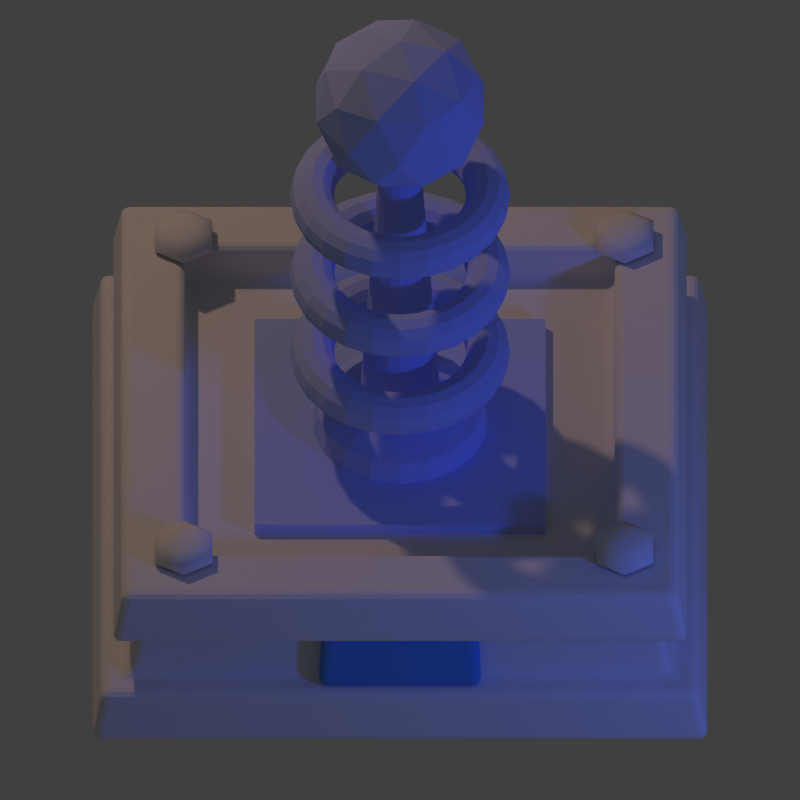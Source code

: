 # Source: tower-electric-level1.blend  (saved by Blender 2.73.0; exported with 4.5.12 LTS)
import bpy
from mathutils import Matrix  # noqa: F401  (used for matrix-valued properties, if any)

bpy.ops.wm.read_factory_settings(use_empty=True)
scene = bpy.context.scene
scene.name = 'Scene'

# ---- collections
col_collection_1 = bpy.data.collections.new('Collection 1'); scene.collection.children.link(col_collection_1)

# ---- materials (node trees are filled in below, after node groups)
mat_material_002 = bpy.data.materials.new('Material.002')
mat_material_002.alpha_threshold = 0.0
mat_material_002.use_transparent_shadow = False
mat_material_002.diffuse_color = (0.1107, 0.3187, 0.8, 1.0)
mat_material_002.roughness = 0.5
mat_default_001 = bpy.data.materials.new('Default.001')
mat_default_001.alpha_threshold = 0.0
mat_default_001.use_transparent_shadow = False
mat_default_001.diffuse_color = (0.4534, 0.5421, 1.0, 1.0)
mat_default_001.roughness = 0.5
mat_default_001.specular_intensity = 1.0
mat_default_001.line_color = (0.0, 0.0, 0.0, 1.0)
mat_default = bpy.data.materials.new('Default')
mat_default.alpha_threshold = 0.0
mat_default.use_transparent_shadow = False
mat_default.roughness = 0.5
mat_default.specular_intensity = 1.0
mat_default.line_color = (0.0, 0.0, 0.0, 1.0)
mat_default_003 = bpy.data.materials.new('Default.003')
mat_default_003.alpha_threshold = 0.0
mat_default_003.use_transparent_shadow = False
mat_default_003.roughness = 0.5
mat_default_003.specular_intensity = 1.0
mat_default_003.line_color = (0.0, 0.0, 0.0, 1.0)

# ---- material node trees

# ---- world
world_world = bpy.data.worlds.new('World'); scene.world = world_world
world_world.color = (0.05088, 0.05088, 0.05088)
world_world.use_sun_shadow = False
world_world.sun_shadow_jitter_overblur = 0.0
world_world.cycles.sampling_method = 'MANUAL'
world_world.cycles.sample_map_resolution = 256

# ---- cameras
cam_camera = bpy.data.cameras.new('Camera')
cam_camera.type = 'ORTHO'
cam_camera.clip_end = 100.0
cam_camera.lens = 70.0
cam_camera.sensor_width = 32.0
cam_camera.sensor_height = 18.0
cam_camera.ortho_scale = 1.814
cam_camera.dof.focus_distance = 0.0
cam_camera.dof.aperture_fstop = 128.0

# ---- lights
light_lamp_001 = bpy.data.lights.new('Lamp.001', 'POINT')
light_lamp_001.color = (0.05581, 0.1399, 1.0)
light_lamp_001.transmission_factor = 0.0
light_lamp_001.cutoff_distance = 30.0
light_lamp_001.energy = 70.0
light_lamp_001.shadow_buffer_clip_start = 1.001
light_lamp_001.shadow_soft_size = 0.1
light_lamp_001.shadow_maximum_resolution = 0.006
light_lamp_001.use_absolute_resolution = True
light_lamp_001.cycles.use_multiple_importance_sampling = False
light_lamp = bpy.data.lights.new('Lamp', 'POINT')
light_lamp.color = (0.8389, 0.5141, 0.3541)
light_lamp.transmission_factor = 0.0
light_lamp.cutoff_distance = 30.0
light_lamp.energy = 150.0
light_lamp.shadow_buffer_clip_start = 1.001
light_lamp.shadow_soft_size = 0.1
light_lamp.shadow_maximum_resolution = 0.006
light_lamp.use_absolute_resolution = True
light_lamp.cycles.use_multiple_importance_sampling = False

# ---- meshes
me_cube_008 = bpy.data.meshes.new('Cube.008')
me_cube_008.from_pydata([(-0.1846, -0.6155, -0.8667), (-0.1783, -0.5942, -0.7333), (0.1783, -0.5942, -0.7333), (0.1846, -0.6155, -0.8667), (-0.1846, -0.6608, -0.8667), (-0.1783, -0.6396, -0.7333), (0.1783, -0.6396, -0.7333), (0.1846, -0.6608, -0.8667)], [], [(2, 3, 0, 1), (6, 5, 4, 7), (0, 3, 7, 4), (2, 1, 5, 6), (3, 2, 6, 7), (1, 0, 4, 5)])
me_cube_008.materials.append(mat_material_002)
me_cube_008.use_remesh_preserve_volume = False
me_cube_008.use_remesh_preserve_attributes = False
me_cube_008.use_mirror_vertex_groups = False
me_cube_008.update()
me_plane = bpy.data.meshes.new('Plane')
me_plane.from_pydata([(-0.33, -0.33, 0.0), (0.33, -0.33, 0.0), (-0.33, 0.33, 0.0), (0.33, 0.33, 0.0), (-0.33, -0.33, 0.03), (0.33, -0.33, 0.03), (-0.33, 0.33, 0.03), (0.33, 0.33, 0.03)], [], [(0, 2, 3, 1), (4, 5, 7, 6), (3, 2, 6, 7), (1, 3, 7, 5), (0, 1, 5, 4), (2, 0, 4, 6)])
me_plane.materials.append(mat_default_001)
me_plane.use_remesh_preserve_volume = False
me_plane.use_remesh_preserve_attributes = False
me_plane.use_mirror_vertex_groups = False
me_plane.update()
me_torus = bpy.data.meshes.new('Torus')
me_torus.from_pydata([(0.25, 0.0, 0.0), (0.2433, 0.0, 0.025), (0.225, 0.0, 0.0433), (0.2, 0.0, 0.05), (0.175, 0.0, 0.0433), (0.1567, 0.0, 0.025), (0.15, 0.0, 6.123e-18), (0.1567, 0.0, -0.025), (0.175, 0.0, -0.0433), (0.2, 0.0, -0.05), (0.225, 0.0, -0.0433), (0.2433, 0.0, -0.025), (0.2415, 0.0647, 0.0), (0.235, 0.06297, 0.025), (0.2173, 0.05823, 0.0433), (0.1932, 0.05176, 0.05), (0.169, 0.04529, 0.0433), (0.1514, 0.04056, 0.025), (0.1449, 0.03882, 6.123e-18), (0.1514, 0.04056, -0.025), (0.169, 0.04529, -0.0433), (0.1932, 0.05176, -0.05), (0.2173, 0.05823, -0.0433), (0.235, 0.06297, -0.025), (0.2165, 0.125, 0.0), (0.2107, 0.1217, 0.025), (0.1949, 0.1125, 0.0433), (0.1732, 0.1, 0.05), (0.1516, 0.0875, 0.0433), (0.1357, 0.07835, 0.025), (0.1299, 0.075, 6.123e-18), (0.1357, 0.07835, -0.025), (0.1516, 0.0875, -0.0433), (0.1732, 0.1, -0.05), (0.1949, 0.1125, -0.0433), (0.2107, 0.1217, -0.025), (0.1768, 0.1768, 0.0), (0.172, 0.172, 0.025), (0.1591, 0.1591, 0.0433), (0.1414, 0.1414, 0.05), (0.1237, 0.1237, 0.0433), (0.1108, 0.1108, 0.025), (0.1061, 0.1061, 6.123e-18), (0.1108, 0.1108, -0.025), (0.1237, 0.1237, -0.0433), (0.1414, 0.1414, -0.05), (0.1591, 0.1591, -0.0433), (0.172, 0.172, -0.025), (0.125, 0.2165, 0.0), (0.1217, 0.2107, 0.025), (0.1125, 0.1949, 0.0433), (0.1, 0.1732, 0.05), (0.0875, 0.1516, 0.0433), (0.07835, 0.1357, 0.025), (0.075, 0.1299, 6.123e-18), (0.07835, 0.1357, -0.025), (0.0875, 0.1516, -0.0433), (0.1, 0.1732, -0.05), (0.1125, 0.1949, -0.0433), (0.1217, 0.2107, -0.025), (0.0647, 0.2415, 0.0), (0.06297, 0.235, 0.025), (0.05823, 0.2173, 0.0433), (0.05176, 0.1932, 0.05), (0.04529, 0.169, 0.0433), (0.04056, 0.1514, 0.025), (0.03882, 0.1449, 6.123e-18), (0.04056, 0.1514, -0.025), (0.04529, 0.169, -0.0433), (0.05176, 0.1932, -0.05), (0.05823, 0.2173, -0.0433), (0.06297, 0.235, -0.025), (2.235e-08, 0.25, 0.0), (2.235e-08, 0.2433, 0.025), (2.235e-08, 0.225, 0.0433), (7.451e-09, 0.2, 0.05), (7.451e-09, 0.175, 0.0433), (2.235e-08, 0.1567, 0.025), (7.451e-09, 0.15, 6.123e-18), (2.235e-08, 0.1567, -0.025), (7.451e-09, 0.175, -0.0433), (7.451e-09, 0.2, -0.05), (2.235e-08, 0.225, -0.0433), (2.235e-08, 0.2433, -0.025), (-0.0647, 0.2415, 0.0), (-0.06297, 0.235, 0.025), (-0.05823, 0.2173, 0.0433), (-0.05176, 0.1932, 0.05), (-0.04529, 0.169, 0.0433), (-0.04056, 0.1514, 0.025), (-0.03882, 0.1449, 6.123e-18), (-0.04056, 0.1514, -0.025), (-0.04529, 0.169, -0.0433), (-0.05176, 0.1932, -0.05), (-0.05823, 0.2173, -0.0433), (-0.06297, 0.235, -0.025), (-0.125, 0.2165, 0.0), (-0.1217, 0.2107, 0.025), (-0.1125, 0.1949, 0.0433), (-0.1, 0.1732, 0.05), (-0.0875, 0.1516, 0.0433), (-0.07835, 0.1357, 0.025), (-0.075, 0.1299, 6.123e-18), (-0.07835, 0.1357, -0.025), (-0.0875, 0.1516, -0.0433), (-0.1, 0.1732, -0.05), (-0.1125, 0.1949, -0.0433), (-0.1217, 0.2107, -0.025), (-0.1768, 0.1768, 0.0), (-0.172, 0.172, 0.025), (-0.1591, 0.1591, 0.0433), (-0.1414, 0.1414, 0.05), (-0.1237, 0.1237, 0.0433), (-0.1108, 0.1108, 0.025), (-0.1061, 0.1061, 6.123e-18), (-0.1108, 0.1108, -0.025), (-0.1237, 0.1237, -0.0433), (-0.1414, 0.1414, -0.05), (-0.1591, 0.1591, -0.0433), (-0.172, 0.172, -0.025), (-0.2165, 0.125, 0.0), (-0.2107, 0.1217, 0.025), (-0.1949, 0.1125, 0.0433), (-0.1732, 0.1, 0.05), (-0.1516, 0.0875, 0.0433), (-0.1357, 0.07835, 0.025), (-0.1299, 0.075, 6.123e-18), (-0.1357, 0.07835, -0.025), (-0.1516, 0.0875, -0.0433), (-0.1732, 0.1, -0.05), (-0.1949, 0.1125, -0.0433), (-0.2107, 0.1217, -0.025), (-0.2415, 0.0647, 0.0), (-0.235, 0.06297, 0.025), (-0.2173, 0.05823, 0.0433), (-0.1932, 0.05176, 0.05), (-0.169, 0.04529, 0.0433), (-0.1514, 0.04056, 0.025), (-0.1449, 0.03882, 6.123e-18), (-0.1514, 0.04056, -0.025), (-0.169, 0.04529, -0.0433), (-0.1932, 0.05176, -0.05), (-0.2173, 0.05823, -0.0433), (-0.235, 0.06297, -0.025), (-0.25, 2.186e-08, 0.0), (-0.2433, 2.127e-08, 0.025), (-0.225, 1.967e-08, 0.0433), (-0.2, 1.748e-08, 0.05), (-0.175, 1.53e-08, 0.0433), (-0.1567, 1.37e-08, 0.025), (-0.15, 1.311e-08, 6.123e-18), (-0.1567, 1.37e-08, -0.025), (-0.175, 1.53e-08, -0.0433), (-0.2, 1.748e-08, -0.05), (-0.225, 1.967e-08, -0.0433), (-0.2433, 2.127e-08, -0.025), (-0.2415, -0.0647, 0.0), (-0.235, -0.06297, 0.025), (-0.2173, -0.05823, 0.0433), (-0.1932, -0.05176, 0.05), (-0.169, -0.04529, 0.0433), (-0.1514, -0.04056, 0.025), (-0.1449, -0.03882, 6.123e-18), (-0.1514, -0.04056, -0.025), (-0.169, -0.04529, -0.0433), (-0.1932, -0.05176, -0.05), (-0.2173, -0.05823, -0.0433), (-0.235, -0.06297, -0.025), (-0.2165, -0.125, 0.0), (-0.2107, -0.1217, 0.025), (-0.1949, -0.1125, 0.0433), (-0.1732, -0.1, 0.05), (-0.1516, -0.0875, 0.0433), (-0.1357, -0.07835, 0.025), (-0.1299, -0.075, 6.123e-18), (-0.1357, -0.07835, -0.025), (-0.1516, -0.0875, -0.0433), (-0.1732, -0.1, -0.05), (-0.1949, -0.1125, -0.0433), (-0.2107, -0.1217, -0.025), (-0.1768, -0.1768, 0.0), (-0.172, -0.172, 0.025), (-0.1591, -0.1591, 0.0433), (-0.1414, -0.1414, 0.05), (-0.1237, -0.1237, 0.0433), (-0.1108, -0.1108, 0.025), (-0.1061, -0.1061, 6.123e-18), (-0.1108, -0.1108, -0.025), (-0.1237, -0.1237, -0.0433), (-0.1414, -0.1414, -0.05), (-0.1591, -0.1591, -0.0433), (-0.172, -0.172, -0.025), (-0.125, -0.2165, 0.0), (-0.1217, -0.2107, 0.025), (-0.1125, -0.1949, 0.0433), (-0.1, -0.1732, 0.05), (-0.0875, -0.1516, 0.0433), (-0.07835, -0.1357, 0.025), (-0.075, -0.1299, 6.123e-18), (-0.07835, -0.1357, -0.025), (-0.0875, -0.1516, -0.0433), (-0.1, -0.1732, -0.05), (-0.1125, -0.1949, -0.0433), (-0.1217, -0.2107, -0.025), (-0.0647, -0.2415, 0.0), (-0.06297, -0.235, 0.025), (-0.05823, -0.2173, 0.0433), (-0.05176, -0.1932, 0.05), (-0.04529, -0.169, 0.0433), (-0.04056, -0.1514, 0.025), (-0.03882, -0.1449, 6.123e-18), (-0.04056, -0.1514, -0.025), (-0.04529, -0.169, -0.0433), (-0.05176, -0.1932, -0.05), (-0.05823, -0.2173, -0.0433), (-0.06297, -0.235, -0.025), (2.235e-08, -0.25, 0.0), (2.235e-08, -0.2433, 0.025), (2.235e-08, -0.225, 0.0433), (7.451e-09, -0.2, 0.05), (7.451e-09, -0.175, 0.0433), (2.235e-08, -0.1567, 0.025), (7.451e-09, -0.15, 6.123e-18), (2.235e-08, -0.1567, -0.025), (7.451e-09, -0.175, -0.0433), (7.451e-09, -0.2, -0.05), (2.235e-08, -0.225, -0.0433), (2.235e-08, -0.2433, -0.025), (0.0647, -0.2415, 0.0), (0.06297, -0.235, 0.025), (0.05823, -0.2173, 0.0433), (0.05176, -0.1932, 0.05), (0.04529, -0.169, 0.0433), (0.04056, -0.1514, 0.025), (0.03882, -0.1449, 6.123e-18), (0.04056, -0.1514, -0.025), (0.04529, -0.169, -0.0433), (0.05176, -0.1932, -0.05), (0.05823, -0.2173, -0.0433), (0.06297, -0.235, -0.025), (0.125, -0.2165, 0.0), (0.1217, -0.2107, 0.025), (0.1125, -0.1949, 0.0433), (0.1, -0.1732, 0.05), (0.0875, -0.1516, 0.0433), (0.07835, -0.1357, 0.025), (0.075, -0.1299, 6.123e-18), (0.07835, -0.1357, -0.025), (0.0875, -0.1516, -0.0433), (0.1, -0.1732, -0.05), (0.1125, -0.1949, -0.0433), (0.1217, -0.2107, -0.025), (0.1768, -0.1768, 0.0), (0.172, -0.172, 0.025), (0.1591, -0.1591, 0.0433), (0.1414, -0.1414, 0.05), (0.1237, -0.1237, 0.0433), (0.1108, -0.1108, 0.025), (0.1061, -0.1061, 6.123e-18), (0.1108, -0.1108, -0.025), (0.1237, -0.1237, -0.0433), (0.1414, -0.1414, -0.05), (0.1591, -0.1591, -0.0433), (0.172, -0.172, -0.025), (0.2165, -0.125, 0.0), (0.2107, -0.1217, 0.025), (0.1949, -0.1125, 0.0433), (0.1732, -0.1, 0.05), (0.1516, -0.0875, 0.0433), (0.1357, -0.07835, 0.025), (0.1299, -0.075, 6.123e-18), (0.1357, -0.07835, -0.025), (0.1516, -0.0875, -0.0433), (0.1732, -0.1, -0.05), (0.1949, -0.1125, -0.0433), (0.2107, -0.1217, -0.025), (0.2415, -0.0647, 0.0), (0.235, -0.06297, 0.025), (0.2173, -0.05823, 0.0433), (0.1932, -0.05176, 0.05), (0.169, -0.04529, 0.0433), (0.1514, -0.04056, 0.025), (0.1449, -0.03882, 6.123e-18), (0.1514, -0.04056, -0.025), (0.169, -0.04529, -0.0433), (0.1932, -0.05176, -0.05), (0.2173, -0.05823, -0.0433), (0.235, -0.06297, -0.025)], [], [(0, 12, 13, 1), (1, 13, 14, 2), (2, 14, 15, 3), (3, 15, 16, 4), (4, 16, 17, 5), (5, 17, 18, 6), (6, 18, 19, 7), (7, 19, 20, 8), (8, 20, 21, 9), (9, 21, 22, 10), (10, 22, 23, 11), (0, 11, 23, 12), (12, 24, 25, 13), (13, 25, 26, 14), (14, 26, 27, 15), (15, 27, 28, 16), (16, 28, 29, 17), (17, 29, 30, 18), (18, 30, 31, 19), (19, 31, 32, 20), (20, 32, 33, 21), (21, 33, 34, 22), (22, 34, 35, 23), (23, 35, 24, 12), (24, 36, 37, 25), (25, 37, 38, 26), (26, 38, 39, 27), (27, 39, 40, 28), (28, 40, 41, 29), (29, 41, 42, 30), (30, 42, 43, 31), (31, 43, 44, 32), (32, 44, 45, 33), (33, 45, 46, 34), (34, 46, 47, 35), (35, 47, 36, 24), (36, 48, 49, 37), (37, 49, 50, 38), (38, 50, 51, 39), (39, 51, 52, 40), (40, 52, 53, 41), (41, 53, 54, 42), (42, 54, 55, 43), (43, 55, 56, 44), (44, 56, 57, 45), (45, 57, 58, 46), (46, 58, 59, 47), (47, 59, 48, 36), (48, 60, 61, 49), (49, 61, 62, 50), (50, 62, 63, 51), (51, 63, 64, 52), (52, 64, 65, 53), (53, 65, 66, 54), (54, 66, 67, 55), (55, 67, 68, 56), (56, 68, 69, 57), (57, 69, 70, 58), (58, 70, 71, 59), (59, 71, 60, 48), (60, 72, 73, 61), (61, 73, 74, 62), (62, 74, 75, 63), (63, 75, 76, 64), (64, 76, 77, 65), (65, 77, 78, 66), (66, 78, 79, 67), (67, 79, 80, 68), (68, 80, 81, 69), (69, 81, 82, 70), (70, 82, 83, 71), (71, 83, 72, 60), (72, 84, 85, 73), (73, 85, 86, 74), (74, 86, 87, 75), (75, 87, 88, 76), (76, 88, 89, 77), (77, 89, 90, 78), (78, 90, 91, 79), (79, 91, 92, 80), (80, 92, 93, 81), (81, 93, 94, 82), (82, 94, 95, 83), (83, 95, 84, 72), (84, 96, 97, 85), (85, 97, 98, 86), (86, 98, 99, 87), (87, 99, 100, 88), (88, 100, 101, 89), (89, 101, 102, 90), (90, 102, 103, 91), (91, 103, 104, 92), (92, 104, 105, 93), (93, 105, 106, 94), (94, 106, 107, 95), (95, 107, 96, 84), (96, 108, 109, 97), (97, 109, 110, 98), (98, 110, 111, 99), (99, 111, 112, 100), (100, 112, 113, 101), (101, 113, 114, 102), (102, 114, 115, 103), (103, 115, 116, 104), (104, 116, 117, 105), (105, 117, 118, 106), (106, 118, 119, 107), (107, 119, 108, 96), (108, 120, 121, 109), (109, 121, 122, 110), (110, 122, 123, 111), (111, 123, 124, 112), (112, 124, 125, 113), (113, 125, 126, 114), (114, 126, 127, 115), (115, 127, 128, 116), (116, 128, 129, 117), (117, 129, 130, 118), (118, 130, 131, 119), (119, 131, 120, 108), (120, 132, 133, 121), (121, 133, 134, 122), (122, 134, 135, 123), (123, 135, 136, 124), (124, 136, 137, 125), (125, 137, 138, 126), (126, 138, 139, 127), (127, 139, 140, 128), (128, 140, 141, 129), (129, 141, 142, 130), (130, 142, 143, 131), (131, 143, 132, 120), (132, 144, 145, 133), (133, 145, 146, 134), (134, 146, 147, 135), (135, 147, 148, 136), (136, 148, 149, 137), (137, 149, 150, 138), (138, 150, 151, 139), (139, 151, 152, 140), (140, 152, 153, 141), (141, 153, 154, 142), (142, 154, 155, 143), (143, 155, 144, 132), (144, 156, 157, 145), (145, 157, 158, 146), (146, 158, 159, 147), (147, 159, 160, 148), (148, 160, 161, 149), (149, 161, 162, 150), (150, 162, 163, 151), (151, 163, 164, 152), (152, 164, 165, 153), (153, 165, 166, 154), (154, 166, 167, 155), (155, 167, 156, 144), (156, 168, 169, 157), (157, 169, 170, 158), (158, 170, 171, 159), (159, 171, 172, 160), (160, 172, 173, 161), (161, 173, 174, 162), (162, 174, 175, 163), (163, 175, 176, 164), (164, 176, 177, 165), (165, 177, 178, 166), (166, 178, 179, 167), (167, 179, 168, 156), (168, 180, 181, 169), (169, 181, 182, 170), (170, 182, 183, 171), (171, 183, 184, 172), (172, 184, 185, 173), (173, 185, 186, 174), (174, 186, 187, 175), (175, 187, 188, 176), (176, 188, 189, 177), (177, 189, 190, 178), (178, 190, 191, 179), (179, 191, 180, 168), (180, 192, 193, 181), (181, 193, 194, 182), (182, 194, 195, 183), (183, 195, 196, 184), (184, 196, 197, 185), (185, 197, 198, 186), (186, 198, 199, 187), (187, 199, 200, 188), (188, 200, 201, 189), (189, 201, 202, 190), (190, 202, 203, 191), (191, 203, 192, 180), (192, 204, 205, 193), (193, 205, 206, 194), (194, 206, 207, 195), (195, 207, 208, 196), (196, 208, 209, 197), (197, 209, 210, 198), (198, 210, 211, 199), (199, 211, 212, 200), (200, 212, 213, 201), (201, 213, 214, 202), (202, 214, 215, 203), (203, 215, 204, 192), (204, 216, 217, 205), (205, 217, 218, 206), (206, 218, 219, 207), (207, 219, 220, 208), (208, 220, 221, 209), (209, 221, 222, 210), (210, 222, 223, 211), (211, 223, 224, 212), (212, 224, 225, 213), (213, 225, 226, 214), (214, 226, 227, 215), (215, 227, 216, 204), (216, 228, 229, 217), (217, 229, 230, 218), (218, 230, 231, 219), (219, 231, 232, 220), (220, 232, 233, 221), (221, 233, 234, 222), (222, 234, 235, 223), (223, 235, 236, 224), (224, 236, 237, 225), (225, 237, 238, 226), (226, 238, 239, 227), (227, 239, 228, 216), (228, 240, 241, 229), (229, 241, 242, 230), (230, 242, 243, 231), (231, 243, 244, 232), (232, 244, 245, 233), (233, 245, 246, 234), (234, 246, 247, 235), (235, 247, 248, 236), (236, 248, 249, 237), (237, 249, 250, 238), (238, 250, 251, 239), (239, 251, 240, 228), (240, 252, 253, 241), (241, 253, 254, 242), (242, 254, 255, 243), (243, 255, 256, 244), (244, 256, 257, 245), (245, 257, 258, 246), (246, 258, 259, 247), (247, 259, 260, 248), (248, 260, 261, 249), (249, 261, 262, 250), (250, 262, 263, 251), (251, 263, 252, 240), (252, 264, 265, 253), (253, 265, 266, 254), (254, 266, 267, 255), (255, 267, 268, 256), (256, 268, 269, 257), (257, 269, 270, 258), (258, 270, 271, 259), (259, 271, 272, 260), (260, 272, 273, 261), (261, 273, 274, 262), (262, 274, 275, 263), (263, 275, 264, 252), (264, 276, 277, 265), (265, 277, 278, 266), (266, 278, 279, 267), (267, 279, 280, 268), (268, 280, 281, 269), (269, 281, 282, 270), (270, 282, 283, 271), (271, 283, 284, 272), (272, 284, 285, 273), (273, 285, 286, 274), (274, 286, 287, 275), (275, 287, 276, 264), (276, 0, 1, 277), (277, 1, 2, 278), (278, 2, 3, 279), (279, 3, 4, 280), (280, 4, 5, 281), (281, 5, 6, 282), (282, 6, 7, 283), (283, 7, 8, 284), (284, 8, 9, 285), (285, 9, 10, 286), (286, 10, 11, 287), (287, 11, 0, 276)])
me_torus.materials.append(mat_default_001)
me_torus.use_remesh_preserve_volume = False
me_torus.use_remesh_preserve_attributes = False
me_torus.use_mirror_vertex_groups = False
me_torus.update()
me_icosphere = bpy.data.meshes.new('Icosphere')
me_icosphere.from_pydata([(0.0, 0.0, -0.2), (0.1447, -0.1051, -0.08944), (-0.05528, -0.1701, -0.08944), (-0.1789, 0.0, -0.08944), (-0.05528, 0.1701, -0.08944), (0.1447, 0.1051, -0.08944), (0.05528, -0.1701, 0.08944), (-0.1447, -0.1051, 0.08944), (-0.1447, 0.1051, 0.08944), (0.05528, 0.1701, 0.08944), (0.1789, 0.0, 0.08944), (0.0, 0.0, 0.2), (-0.03249, -0.1, -0.1701), (0.08506, -0.0618, -0.1701), (0.05257, -0.1618, -0.1051), (0.1701, 0.0, -0.1051), (0.08506, 0.0618, -0.1701), (-0.1051, 0.0, -0.1701), (-0.1376, -0.1, -0.1051), (-0.03249, 0.1, -0.1701), (-0.1376, 0.1, -0.1051), (0.05257, 0.1618, -0.1051), (0.1902, -0.0618, 0.0), (0.1902, 0.0618, 0.0), (0.0, -0.2, 0.0), (0.1176, -0.1618, 0.0), (-0.1902, -0.0618, 0.0), (-0.1176, -0.1618, 0.0), (-0.1176, 0.1618, 0.0), (-0.1902, 0.0618, 0.0), (0.1176, 0.1618, 0.0), (0.0, 0.2, 0.0), (0.1376, -0.1, 0.1051), (-0.05257, -0.1618, 0.1051), (-0.1701, 0.0, 0.1051), (-0.05257, 0.1618, 0.1051), (0.1376, 0.1, 0.1051), (0.03249, -0.1, 0.1701), (0.1051, 0.0, 0.1701), (-0.08506, -0.0618, 0.1701), (-0.08506, 0.0618, 0.1701), (0.03249, 0.1, 0.1701)], [], [(0, 13, 12), (1, 13, 15), (0, 12, 17), (0, 17, 19), (0, 19, 16), (1, 15, 22), (2, 14, 24), (3, 18, 26), (4, 20, 28), (5, 21, 30), (1, 22, 25), (2, 24, 27), (3, 26, 29), (4, 28, 31), (5, 30, 23), (6, 32, 37), (7, 33, 39), (8, 34, 40), (9, 35, 41), (10, 36, 38), (38, 41, 11), (38, 36, 41), (36, 9, 41), (41, 40, 11), (41, 35, 40), (35, 8, 40), (40, 39, 11), (40, 34, 39), (34, 7, 39), (39, 37, 11), (39, 33, 37), (33, 6, 37), (37, 38, 11), (37, 32, 38), (32, 10, 38), (23, 36, 10), (23, 30, 36), (30, 9, 36), (31, 35, 9), (31, 28, 35), (28, 8, 35), (29, 34, 8), (29, 26, 34), (26, 7, 34), (27, 33, 7), (27, 24, 33), (24, 6, 33), (25, 32, 6), (25, 22, 32), (22, 10, 32), (30, 31, 9), (30, 21, 31), (21, 4, 31), (28, 29, 8), (28, 20, 29), (20, 3, 29), (26, 27, 7), (26, 18, 27), (18, 2, 27), (24, 25, 6), (24, 14, 25), (14, 1, 25), (22, 23, 10), (22, 15, 23), (15, 5, 23), (16, 21, 5), (16, 19, 21), (19, 4, 21), (19, 20, 4), (19, 17, 20), (17, 3, 20), (17, 18, 3), (17, 12, 18), (12, 2, 18), (15, 16, 5), (15, 13, 16), (13, 0, 16), (12, 14, 2), (12, 13, 14), (13, 1, 14)])
me_icosphere.materials.append(mat_default_001)
me_icosphere.use_remesh_preserve_volume = False
me_icosphere.use_remesh_preserve_attributes = False
me_icosphere.use_mirror_vertex_groups = False
me_icosphere.update()
me_cube_007 = bpy.data.meshes.new('Cube.007')
me_cube_007.from_pydata([(0.0, 0.2, -1.2), (-4.303e-10, 0.0311, -0.1), (0.0684, 0.1879, -1.2), (0.01064, 0.02922, -0.1), (0.1286, 0.1532, -1.2), (0.01999, 0.02382, -0.1), (0.1732, 0.1, -1.2), (0.02693, 0.01555, -0.1), (0.197, 0.03473, -1.2), (0.03062, 0.0054, -0.1), (0.197, -0.03473, -1.2), (0.03062, -0.0054, -0.1), (0.1732, -0.1, -1.2), (0.02693, -0.01555, -0.1), (0.1286, -0.1532, -1.2), (0.01999, -0.02382, -0.1), (0.0684, -0.1879, -1.2), (0.01064, -0.02922, -0.1), (3.02e-08, -0.2, -1.2), (4.265e-09, -0.0311, -0.1), (-0.0684, -0.1879, -1.2), (-0.01064, -0.02922, -0.1), (-0.1286, -0.1532, -1.2), (-0.01999, -0.02382, -0.1), (-0.1732, -0.1, -1.2), (-0.02693, -0.01555, -0.1), (-0.197, -0.03473, -1.2), (-0.03062, -0.0054, -0.1), (-0.197, 0.03473, -1.2), (-0.03062, 0.0054, -0.1), (-0.1732, 0.1, -1.2), (-0.02693, 0.01555, -0.1), (-0.1286, 0.1532, -1.2), (-0.01999, 0.02382, -0.1), (-0.0684, 0.1879, -1.2), (-0.01064, 0.02922, -0.1), (-3.033e-09, 0.09179, -1.1), (0.0314, 0.08626, -1.1), (0.059, 0.07032, -1.1), (0.0795, 0.0459, -1.1), (0.0904, 0.01594, -1.1), (0.0904, -0.01594, -1.1), (0.0795, -0.0459, -1.1), (0.059, -0.07032, -1.1), (0.0314, -0.08626, -1.1), (1.083e-08, -0.09179, -1.1), (-0.0314, -0.08626, -1.1), (-0.059, -0.07032, -1.1), (-0.0795, -0.0459, -1.1), (-0.0904, -0.01594, -1.1), (-0.0904, 0.01594, -1.1), (-0.0795, 0.0459, -1.1), (-0.059, 0.07032, -1.1), (-0.0314, 0.08626, -1.1), (0.06438, 0.1769, -1.149), (0.121, 0.1442, -1.149), (0.163, 0.09411, -1.149), (0.1854, 0.03268, -1.149), (0.1854, -0.03268, -1.149), (0.163, -0.09411, -1.149), (0.121, -0.1442, -1.149), (0.06438, -0.1769, -1.149), (2.809e-08, -0.1882, -1.149), (-0.06438, -0.1769, -1.149), (-0.121, -0.1442, -1.149), (-0.163, -0.09411, -1.149), (-0.1854, -0.03268, -1.149), (-0.1854, 0.03268, -1.149), (-0.163, 0.09411, -1.149), (-0.121, 0.1442, -1.149), (-0.06438, 0.1769, -1.149), (-3.302e-10, 0.1882, -1.149)], [], [(36, 1, 3, 37), (37, 3, 5, 38), (38, 5, 7, 39), (39, 7, 9, 40), (40, 9, 11, 41), (41, 11, 13, 42), (42, 13, 15, 43), (43, 15, 17, 44), (44, 17, 19, 45), (45, 19, 21, 46), (46, 21, 23, 47), (47, 23, 25, 48), (48, 25, 27, 49), (49, 27, 29, 50), (50, 29, 31, 51), (51, 31, 33, 52), (3, 1, 35, 33, 31, 29, 27, 25, 23, 21, 19, 17, 15, 13, 11, 9, 7, 5), (53, 35, 1, 36), (52, 33, 35, 53), (0, 2, 4, 6, 8, 10, 12, 14, 16, 18, 20, 22, 24, 26, 28, 30, 32, 34), (69, 52, 53, 70), (70, 53, 36, 71), (68, 51, 52, 69), (67, 50, 51, 68), (66, 49, 50, 67), (65, 48, 49, 66), (64, 47, 48, 65), (63, 46, 47, 64), (62, 45, 46, 63), (61, 44, 45, 62), (60, 43, 44, 61), (59, 42, 43, 60), (58, 41, 42, 59), (57, 40, 41, 58), (56, 39, 40, 57), (55, 38, 39, 56), (54, 37, 38, 55), (71, 36, 37, 54), (0, 71, 54, 2), (2, 54, 55, 4), (4, 55, 56, 6), (6, 56, 57, 8), (8, 57, 58, 10), (10, 58, 59, 12), (12, 59, 60, 14), (14, 60, 61, 16), (16, 61, 62, 18), (18, 62, 63, 20), (20, 63, 64, 22), (22, 64, 65, 24), (24, 65, 66, 26), (26, 66, 67, 28), (28, 67, 68, 30), (30, 68, 69, 32), (34, 70, 71, 0), (32, 69, 70, 34)])
me_cube_007.materials.append(mat_default_001)
me_cube_007.use_remesh_preserve_volume = False
me_cube_007.use_remesh_preserve_attributes = False
me_cube_007.use_mirror_vertex_groups = False
me_cube_007.update()
me_cube_006 = bpy.data.meshes.new('Cube.006')
me_cube_006.from_pydata([(-0.7, -0.7, -1.0), (-0.7, 0.7, -1.0), (0.7, 0.7, -1.0), (0.7, -0.7, -1.0), (-0.63, -0.63, -0.6), (-0.63, 0.63, -0.6), (0.63, 0.63, -0.6), (0.63, -0.63, -0.6), (-0.487, -0.487, -0.6), (-0.487, 0.487, -0.6), (0.487, 0.487, -0.6), (0.487, -0.487, -0.6), (-0.487, -0.487, -0.7), (-0.487, 0.487, -0.7), (0.487, 0.487, -0.7), (0.487, -0.487, -0.7), (-0.6767, -0.6767, -0.8667), (-0.6533, -0.6533, -0.7333), (-0.6533, 0.6533, -0.7333), (-0.6767, 0.6767, -0.8667), (0.6533, 0.6533, -0.7333), (0.6767, 0.6767, -0.8667), (0.6533, -0.6533, -0.7333), (0.6767, -0.6767, -0.8667), (-0.5942, 0.5942, -0.7333), (-0.6155, 0.6155, -0.8667), (0.5942, 0.5942, -0.7333), (0.6155, 0.6155, -0.8667), (0.5942, -0.5942, -0.7333), (0.6155, -0.6155, -0.8667), (-0.5942, -0.5942, -0.7333), (-0.6155, -0.6155, -0.8667)], [], [(16, 19, 1, 0), (19, 21, 2, 1), (21, 23, 3, 2), (23, 16, 0, 3), (0, 1, 2, 3), (8, 11, 15, 12), (8, 9, 5, 4), (9, 10, 6, 5), (10, 11, 7, 6), (11, 8, 4, 7), (15, 14, 13, 12), (11, 10, 14, 15), (10, 9, 13, 14), (9, 8, 12, 13), (7, 4, 17, 22), (18, 20, 26, 24), (6, 7, 22, 20), (21, 19, 25, 27), (5, 6, 20, 18), (4, 5, 18, 17), (24, 26, 27, 25), (20, 22, 28, 26), (17, 18, 24, 30), (19, 16, 31, 25), (26, 28, 29, 27), (30, 24, 25, 31), (23, 21, 27, 29), (16, 23, 29, 31), (22, 17, 30, 28), (28, 30, 31, 29)])
me_cube_006.materials.append(mat_default)
me_cube_006.use_remesh_preserve_volume = False
me_cube_006.use_remesh_preserve_attributes = False
me_cube_006.use_mirror_vertex_groups = False
me_cube_006.update()
me_cylinder = bpy.data.meshes.new('Cylinder')
me_cylinder.from_pydata([(0.0, 0.075, -0.0125), (0.0, 0.075, 0.0125), (0.06495, 0.0375, -0.0125), (0.06495, 0.0375, 0.0125), (0.06495, -0.0375, -0.0125), (0.06495, -0.0375, 0.0125), (-6.557e-09, -0.075, -0.0125), (-6.557e-09, -0.075, 0.0125), (-0.06495, -0.0375, -0.0125), (-0.06495, -0.0375, 0.0125), (-0.06495, 0.0375, -0.0125), (-0.06495, 0.0375, 0.0125), (-7.017e-10, 0.03964, 0.03214), (0.03433, 0.01982, 0.03214), (0.03433, -0.01982, 0.03214), (-4.167e-09, -0.03964, 0.03214), (-0.03433, -0.01982, 0.03214), (-0.03433, 0.01982, 0.03214)], [], [(0, 1, 3, 2), (2, 3, 5, 4), (4, 5, 7, 6), (6, 7, 9, 8), (1, 11, 17, 12), (10, 11, 1, 0), (8, 9, 11, 10), (13, 12, 17, 16, 15, 14), (11, 9, 16, 17), (9, 7, 15, 16), (7, 5, 14, 15), (5, 3, 13, 14), (3, 1, 12, 13)])
me_cylinder.polygons.foreach_set('use_smooth', [True] * 13)
me_cylinder.materials.append(mat_default_003)
me_cylinder.use_remesh_preserve_volume = False
me_cylinder.use_remesh_preserve_attributes = False
me_cylinder.use_mirror_vertex_groups = False
me_cylinder.update()

# ---- objects
ob_cube_002 = bpy.data.objects.new('Cube.002', me_cube_008)
ob_plane = bpy.data.objects.new('Plane', me_plane)
ob_torus_001 = bpy.data.objects.new('Torus.001', me_torus)
ob_icosphere = bpy.data.objects.new('Icosphere', me_icosphere)
ob_cube_001 = bpy.data.objects.new('Cube.001', me_cube_007)
ob_cube = bpy.data.objects.new('Cube', me_cube_006)
ob_lamp_001 = bpy.data.objects.new('Lamp.001', light_lamp_001)
ob_cameratarget = bpy.data.objects.new('CameraTarget', None)
ob_camera = bpy.data.objects.new('Camera', cam_camera)
ob_lamp = bpy.data.objects.new('Lamp', light_lamp)
ob_cylinder = bpy.data.objects.new('Cylinder', me_cylinder)

# ---- transforms, parenting, visibility, modifiers, constraints
ob_cube_002.location = (0.0, 0.0, 0.6)
ob_cube_002.lineart.crease_threshold = 0.0
_m = ob_cube_002.modifiers.new('Bevel.001', 'BEVEL')
_m.segments = 3
_m.limit_method = 'WEIGHT'
_m.spread = 0.0
_m = ob_cube_002.modifiers.new('Bevel', 'BEVEL')
_m.width = 0.02
_m.width_pct = 0.02
_m.segments = 3
_m.spread = 0.0
ob_plane.location = (-4.553e-09, -3.56e-08, -0.1)
ob_plane.lineart.crease_threshold = 0.0
ob_torus_001.location = (-1.138e-09, -8.899e-09, 0.1554)
ob_torus_001.lineart.crease_threshold = 0.0
_m = ob_torus_001.modifiers.new('Array', 'ARRAY')
_m.count = 3
_m.use_constant_offset = True
_m.constant_offset_displace = (0.0, 0.0, 0.25)
_m.use_relative_offset = False
_m.relative_offset_displace = (0.0, 0.0, 0.0)
ob_icosphere.location = (-1.138e-09, -8.899e-09, 0.95)
ob_icosphere.lineart.crease_threshold = 0.0
ob_cube_001.location = (0.0, 0.0, 1.13)
ob_cube_001.lineart.crease_threshold = 0.0
ob_cube.location = (0.0, 0.0, 0.6)
ob_cube.lineart.crease_threshold = 0.0
_m = ob_cube.modifiers.new('Bevel.001', 'BEVEL')
_m.segments = 3
_m.limit_method = 'WEIGHT'
_m.spread = 0.0
_m = ob_cube.modifiers.new('Bevel', 'BEVEL')
_m.width = 0.02
_m.width_pct = 0.02
_m.segments = 3
_m.spread = 0.0
ob_lamp_001.location = (2.076, -1.995, 0.9039)
ob_lamp_001.rotation_euler = (0.6503, 0.05522, 1.866)
ob_lamp_001.lock_rotations_4d = False
ob_lamp_001.empty_display_type = 'ARROWS'
ob_lamp_001.color = (0.0, 0.0, 0.0, 0.0)
ob_lamp_001.lineart.crease_threshold = 0.0
ob_cameratarget.location = (0.0, 0.0, 0.0)
ob_cameratarget.empty_image_offset = (0.0, 0.0)
ob_cameratarget.lineart.crease_threshold = 0.0
ob_camera.location = (0.0, -4.0, 4.0)
ob_camera.rotation_euler = (1.109, 0.01082, 0.8149)
ob_camera.lock_rotations_4d = False
ob_camera.empty_display_type = 'ARROWS'
ob_camera.color = (0.0, 0.0, 0.0, 0.0)
ob_camera.display_type = 'WIRE'
ob_camera.lineart.crease_threshold = 0.0
_c = ob_camera.constraints.new('TRACK_TO'); _c.name = 'Track To'
_c.target = ob_cameratarget
ob_lamp.location = (-1.924, 2.005, 3.904)
ob_lamp.rotation_euler = (0.6503, 0.05522, 1.866)
ob_lamp.lock_rotations_4d = False
ob_lamp.empty_display_type = 'ARROWS'
ob_lamp.color = (0.0, 0.0, 0.0, 0.0)
ob_lamp.lineart.crease_threshold = 0.0
ob_cylinder.location = (-0.4905, 0.5054, 0.02033)
ob_cylinder.lineart.crease_threshold = 0.0
_m = ob_cylinder.modifiers.new('Array', 'ARRAY')
_m.use_constant_offset = True
_m.use_relative_offset = False
_m = ob_cylinder.modifiers.new('Array.001', 'ARRAY')
_m.use_constant_offset = True
_m.constant_offset_displace = (0.0, -1.0, 0.0)
_m.use_relative_offset = False
_m = ob_cylinder.modifiers.new('Array.002', 'ARRAY')
_m.show_render = False
_m.use_constant_offset = True
_m.constant_offset_displace = (0.8, 0.0, 0.0)
_m.use_relative_offset = False
_m = ob_cylinder.modifiers.new('Array.003', 'ARRAY')
_m.show_render = False
_m.use_constant_offset = True
_m.constant_offset_displace = (0.0, -0.8, 0.0)
_m.use_relative_offset = False

# ---- collection membership
col_collection_1.objects.link(ob_cube_002)
col_collection_1.objects.link(ob_plane)
col_collection_1.objects.link(ob_torus_001)
col_collection_1.objects.link(ob_icosphere)
col_collection_1.objects.link(ob_cube_001)
col_collection_1.objects.link(ob_cube)
col_collection_1.objects.link(ob_lamp_001)
col_collection_1.objects.link(ob_cameratarget)
col_collection_1.objects.link(ob_camera)
col_collection_1.objects.link(ob_lamp)
col_collection_1.objects.link(ob_cylinder)

# ---- scene / render settings (as saved in the file)
scene.camera = ob_camera
scene.frame_start = 1; scene.frame_end = 50; scene.frame_set(1)
scene.render.engine = 'BLENDER_EEVEE_NEXT'
scene.render.image_settings.compression = 90
scene.render.resolution_x = 48
scene.render.resolution_y = 48
scene.render.use_freestyle = True
scene.cycles.use_denoising = False
scene.cycles.samples = 10
scene.cycles.sampling_pattern = 'TABULATED_SOBOL'
scene.cycles.light_sampling_threshold = 0.0
scene.cycles.use_adaptive_sampling = False
scene.cycles.use_light_tree = False
scene.cycles.blur_glossy = 0.0
scene.cycles.pixel_filter_type = 'GAUSSIAN'
scene.cycles.sample_clamp_indirect = 0.0
scene.view_settings.view_transform = 'Standard'
bpy.context.view_layer.update()
